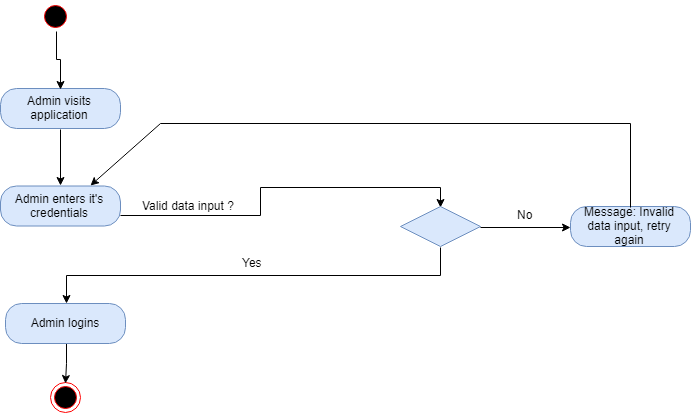

The diagram above was exported from draw.io. Its source (the exported page's mxGraphModel, read from the mxfile embedded in the PNG):
<mxGraphModel dx="1508" dy="772" grid="1" gridSize="10" guides="1" tooltips="1" connect="1" arrows="1" fold="1" page="1" pageScale="1" pageWidth="850" pageHeight="1100" background="#ffffff" math="0" shadow="0">
  <root>
    <mxCell id="0" />
    <mxCell id="1" parent="0" />
    <mxCell id="2" value="Yes" style="text;html=1;resizable=0;points=[];autosize=1;align=left;verticalAlign=top;spacingTop=-4;" vertex="1" parent="1">
      <mxGeometry x="480" y="390" width="40" height="20" as="geometry" />
    </mxCell>
    <mxCell id="3" value="Valid data input ?&amp;nbsp;" style="text;html=1;resizable=0;points=[];autosize=1;align=left;verticalAlign=top;spacingTop=-4;" vertex="1" parent="1">
      <mxGeometry x="380" y="332.5" width="110" height="20" as="geometry" />
    </mxCell>
    <mxCell id="4" value="Admin enters it's credentials" style="rounded=1;whiteSpace=wrap;html=1;arcSize=40;fillColor=#dae8fc;strokeColor=#6c8ebf;" vertex="1" parent="1">
      <mxGeometry x="240" y="322.5" width="120" height="40" as="geometry" />
    </mxCell>
    <mxCell id="5" style="edgeStyle=orthogonalEdgeStyle;rounded=0;orthogonalLoop=1;jettySize=auto;html=1;exitX=0.5;exitY=1;exitDx=0;exitDy=0;entryX=0.5;entryY=0;entryDx=0;entryDy=0;" edge="1" source="6" target="4" parent="1">
      <mxGeometry relative="1" as="geometry" />
    </mxCell>
    <mxCell id="6" value="Admin visits application" style="rounded=1;whiteSpace=wrap;html=1;arcSize=40;fillColor=#dae8fc;strokeColor=#6c8ebf;" vertex="1" parent="1">
      <mxGeometry x="240" y="225" width="120" height="40" as="geometry" />
    </mxCell>
    <mxCell id="7" style="edgeStyle=orthogonalEdgeStyle;rounded=0;orthogonalLoop=1;jettySize=auto;html=1;exitX=0.5;exitY=1;exitDx=0;exitDy=0;entryX=0.5;entryY=0;entryDx=0;entryDy=0;" edge="1" source="8" target="6" parent="1">
      <mxGeometry relative="1" as="geometry" />
    </mxCell>
    <mxCell id="8" value="" style="ellipse;html=1;shape=startState;fillColor=#000000;strokeColor=#ff0000;" vertex="1" parent="1">
      <mxGeometry x="280" y="137.5" width="30" height="30" as="geometry" />
    </mxCell>
    <mxCell id="9" value="" style="endArrow=none;html=1;" edge="1" parent="1">
      <mxGeometry width="50" height="50" relative="1" as="geometry">
        <mxPoint x="870" y="260" as="sourcePoint" />
        <mxPoint x="400" y="260" as="targetPoint" />
      </mxGeometry>
    </mxCell>
    <mxCell id="10" value="" style="endArrow=classic;html=1;entryX=0.75;entryY=0;entryDx=0;entryDy=0;" edge="1" target="4" parent="1">
      <mxGeometry width="50" height="50" relative="1" as="geometry">
        <mxPoint x="400" y="260" as="sourcePoint" />
        <mxPoint x="200" y="341" as="targetPoint" />
      </mxGeometry>
    </mxCell>
    <mxCell id="11" value="" style="ellipse;html=1;shape=endState;fillColor=#000000;strokeColor=#ff0000;" vertex="1" parent="1">
      <mxGeometry x="290" y="518.6666666666667" width="30" height="30" as="geometry" />
    </mxCell>
    <mxCell id="12" style="edgeStyle=orthogonalEdgeStyle;rounded=0;orthogonalLoop=1;jettySize=auto;html=1;exitX=1;exitY=0.75;exitDx=0;exitDy=0;entryX=0.5;entryY=0;entryDx=0;entryDy=0;" edge="1" source="4" target="15" parent="1">
      <mxGeometry relative="1" as="geometry" />
    </mxCell>
    <mxCell id="13" value="Message: Invalid data input, retry again" style="rounded=1;whiteSpace=wrap;html=1;arcSize=40;fillColor=#dae8fc;strokeColor=#6c8ebf;" vertex="1" parent="1">
      <mxGeometry x="810" y="343" width="120" height="40" as="geometry" />
    </mxCell>
    <mxCell id="14" style="edgeStyle=orthogonalEdgeStyle;rounded=0;orthogonalLoop=1;jettySize=auto;html=1;exitX=1;exitY=0.5;exitDx=0;exitDy=0;entryX=0;entryY=0.5;entryDx=0;entryDy=0;" edge="1" source="15" target="13" parent="1">
      <mxGeometry relative="1" as="geometry" />
    </mxCell>
    <mxCell id="15" value="" style="rhombus;whiteSpace=wrap;html=1;fillColor=#dae8fc;strokeColor=#6c8ebf;" vertex="1" parent="1">
      <mxGeometry x="640" y="343" width="80" height="40" as="geometry" />
    </mxCell>
    <mxCell id="16" value="" style="endArrow=none;html=1;exitX=0.5;exitY=0;exitDx=0;exitDy=0;" edge="1" source="13" parent="1">
      <mxGeometry width="50" height="50" relative="1" as="geometry">
        <mxPoint x="300" y="211" as="sourcePoint" />
        <mxPoint x="870" y="260" as="targetPoint" />
      </mxGeometry>
    </mxCell>
    <mxCell id="17" style="edgeStyle=orthogonalEdgeStyle;rounded=0;orthogonalLoop=1;jettySize=auto;html=1;exitX=0.5;exitY=1;exitDx=0;exitDy=0;entryX=0.5;entryY=0;entryDx=0;entryDy=0;" edge="1" source="18" parent="1">
      <mxGeometry relative="1" as="geometry">
        <mxPoint x="305" y="520" as="targetPoint" />
      </mxGeometry>
    </mxCell>
    <mxCell id="18" value="Admin logins" style="rounded=1;whiteSpace=wrap;html=1;arcSize=40;fillColor=#dae8fc;strokeColor=#6c8ebf;" vertex="1" parent="1">
      <mxGeometry x="245" y="440" width="120" height="40" as="geometry" />
    </mxCell>
    <mxCell id="19" value="No" style="text;html=1;resizable=0;points=[];autosize=1;align=left;verticalAlign=top;spacingTop=-4;" vertex="1" parent="1">
      <mxGeometry x="755" y="342" width="30" height="20" as="geometry" />
    </mxCell>
    <mxCell id="20" style="edgeStyle=orthogonalEdgeStyle;rounded=0;orthogonalLoop=1;jettySize=auto;html=1;exitX=0.5;exitY=1;exitDx=0;exitDy=0;entryX=0.5;entryY=0;entryDx=0;entryDy=0;" edge="1" source="15" target="18" parent="1">
      <mxGeometry relative="1" as="geometry" />
    </mxCell>
  </root>
</mxGraphModel>